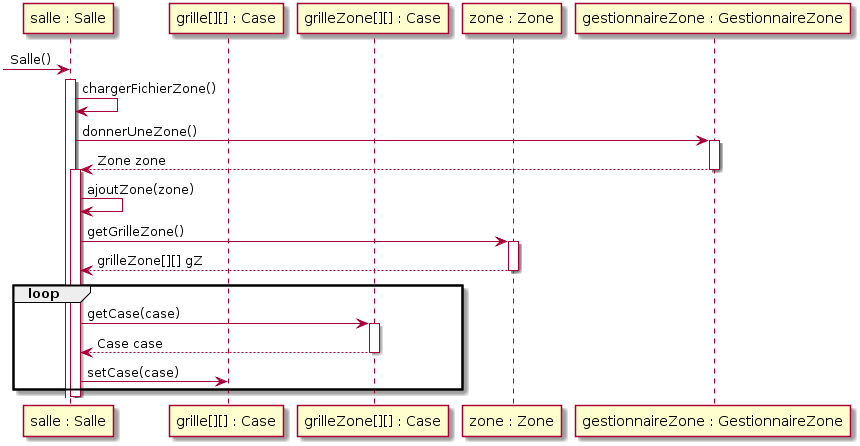

The diagram above was rendered by PlantUML. Its source (embedded in the PNG):
@startuml
create "salle : Salle" as s

-> s : Salle()
Participant "grille[][] : Case" as g
Participant "grilleZone[][] : Case" as gZ
Participant "zone : Zone" as z

Participant "gestionnaireZone : GestionnaireZone" as gz

activate s
s-> s : chargerFichierZone()
s-> gz : donnerUneZone()
activate gz
gz --> s : Zone zone
deactivate gz

activate s
s -> s : ajoutZone(zone)
s -> z : getGrilleZone()
activate z
z--> s : grilleZone[][] gZ
deactivate z

loop
s -> gZ : getCase(case)
activate gZ
gZ--> s : Case case
deactivate gZ
s -> g : setCase(case)
end
deactivate s
@enduml